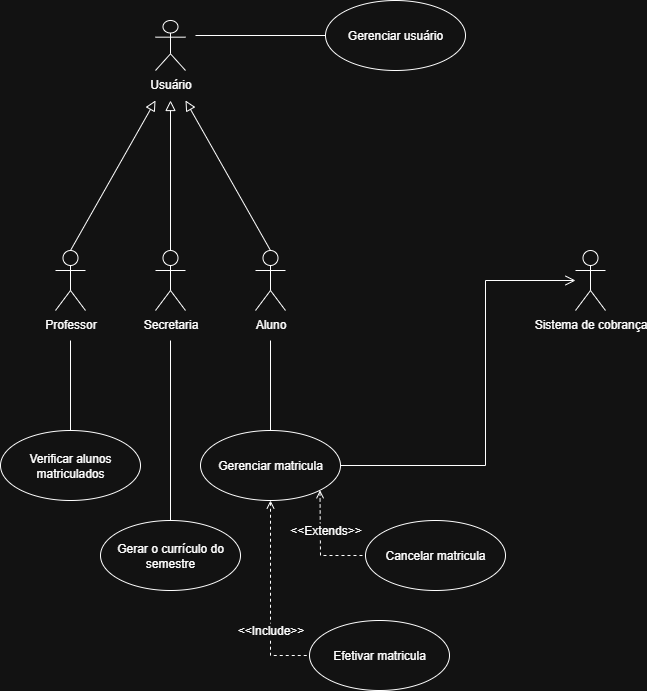

The diagram above was exported from draw.io. Its source (the exported page's mxGraphModel, read from the mxfile embedded in the PNG):
<mxGraphModel dx="860" dy="561" grid="1" gridSize="10" guides="1" tooltips="1" connect="1" arrows="1" fold="1" page="1" pageScale="1" pageWidth="827" pageHeight="1169" math="0" shadow="0">
  <root>
    <mxCell id="0" />
    <mxCell id="1" parent="0" />
    <mxCell id="W2PlJAtgjjylqnO2qihg-1" value="Usuário" style="shape=umlActor;verticalLabelPosition=bottom;verticalAlign=top;html=1;" vertex="1" parent="1">
      <mxGeometry x="190" y="170" width="30" height="50" as="geometry" />
    </mxCell>
    <mxCell id="W2PlJAtgjjylqnO2qihg-31" style="edgeStyle=none;curved=1;rounded=0;orthogonalLoop=1;jettySize=auto;html=1;exitX=0.5;exitY=0;exitDx=0;exitDy=0;exitPerimeter=0;fontSize=12;startSize=8;endSize=8;endArrow=block;endFill=0;" edge="1" parent="1" source="W2PlJAtgjjylqnO2qihg-2">
      <mxGeometry relative="1" as="geometry">
        <mxPoint x="205.0000000000001" y="250" as="targetPoint" />
      </mxGeometry>
    </mxCell>
    <mxCell id="W2PlJAtgjjylqnO2qihg-41" style="edgeStyle=none;curved=1;rounded=0;orthogonalLoop=1;jettySize=auto;html=1;entryX=0.5;entryY=0;entryDx=0;entryDy=0;fontSize=12;startSize=8;endSize=8;endArrow=none;endFill=0;" edge="1" parent="1" target="W2PlJAtgjjylqnO2qihg-40">
      <mxGeometry relative="1" as="geometry">
        <mxPoint x="205" y="490" as="sourcePoint" />
      </mxGeometry>
    </mxCell>
    <mxCell id="W2PlJAtgjjylqnO2qihg-2" value="Secretaria" style="shape=umlActor;verticalLabelPosition=bottom;verticalAlign=top;html=1;" vertex="1" parent="1">
      <mxGeometry x="190" y="400" width="30" height="60" as="geometry" />
    </mxCell>
    <mxCell id="W2PlJAtgjjylqnO2qihg-11" value="Gerenciar&amp;nbsp;&lt;span style=&quot;background-color: transparent; color: light-dark(rgb(0, 0, 0), rgb(255, 255, 255));&quot;&gt;usuário&lt;/span&gt;" style="ellipse;whiteSpace=wrap;html=1;" vertex="1" parent="1">
      <mxGeometry x="360" y="150" width="140" height="70" as="geometry" />
    </mxCell>
    <mxCell id="W2PlJAtgjjylqnO2qihg-12" value="" style="endArrow=none;endFill=0;endSize=12;html=1;rounded=0;fontSize=12;curved=1;entryX=0;entryY=0.5;entryDx=0;entryDy=0;" edge="1" parent="1" target="W2PlJAtgjjylqnO2qihg-11">
      <mxGeometry width="160" relative="1" as="geometry">
        <mxPoint x="230" y="185" as="sourcePoint" />
        <mxPoint x="450" y="270" as="targetPoint" />
      </mxGeometry>
    </mxCell>
    <mxCell id="W2PlJAtgjjylqnO2qihg-33" style="edgeStyle=none;curved=1;rounded=0;orthogonalLoop=1;jettySize=auto;html=1;exitX=0.5;exitY=0;exitDx=0;exitDy=0;exitPerimeter=0;fontSize=12;startSize=8;endSize=8;endArrow=block;endFill=0;" edge="1" parent="1" source="W2PlJAtgjjylqnO2qihg-26">
      <mxGeometry relative="1" as="geometry">
        <mxPoint x="220" y="250" as="targetPoint" />
      </mxGeometry>
    </mxCell>
    <mxCell id="W2PlJAtgjjylqnO2qihg-26" value="Aluno" style="shape=umlActor;verticalLabelPosition=bottom;verticalAlign=top;html=1;" vertex="1" parent="1">
      <mxGeometry x="290" y="400" width="30" height="60" as="geometry" />
    </mxCell>
    <mxCell id="W2PlJAtgjjylqnO2qihg-32" style="edgeStyle=none;curved=1;rounded=0;orthogonalLoop=1;jettySize=auto;html=1;exitX=0.5;exitY=0;exitDx=0;exitDy=0;exitPerimeter=0;fontSize=12;startSize=8;endSize=8;endArrow=block;endFill=0;" edge="1" parent="1" source="W2PlJAtgjjylqnO2qihg-28">
      <mxGeometry relative="1" as="geometry">
        <mxPoint x="190" y="250" as="targetPoint" />
      </mxGeometry>
    </mxCell>
    <mxCell id="W2PlJAtgjjylqnO2qihg-36" value="" style="edgeStyle=none;curved=1;rounded=0;orthogonalLoop=1;jettySize=auto;html=1;fontSize=12;startSize=8;endSize=8;endArrow=none;endFill=0;" edge="1" parent="1" target="W2PlJAtgjjylqnO2qihg-34">
      <mxGeometry relative="1" as="geometry">
        <mxPoint x="105" y="490" as="sourcePoint" />
      </mxGeometry>
    </mxCell>
    <mxCell id="W2PlJAtgjjylqnO2qihg-28" value="Professor" style="shape=umlActor;verticalLabelPosition=bottom;verticalAlign=top;html=1;" vertex="1" parent="1">
      <mxGeometry x="90" y="400" width="30" height="60" as="geometry" />
    </mxCell>
    <mxCell id="W2PlJAtgjjylqnO2qihg-34" value="Verificar alunos matriculados" style="ellipse;whiteSpace=wrap;html=1;" vertex="1" parent="1">
      <mxGeometry x="35" y="580" width="140" height="70" as="geometry" />
    </mxCell>
    <mxCell id="W2PlJAtgjjylqnO2qihg-40" value="Gerar o currículo do semestre" style="ellipse;whiteSpace=wrap;html=1;" vertex="1" parent="1">
      <mxGeometry x="135" y="670" width="140" height="70" as="geometry" />
    </mxCell>
    <mxCell id="W2PlJAtgjjylqnO2qihg-45" style="edgeStyle=none;curved=1;rounded=0;orthogonalLoop=1;jettySize=auto;html=1;entryX=0.5;entryY=0;entryDx=0;entryDy=0;fontSize=12;startSize=8;endSize=8;endArrow=none;endFill=0;" edge="1" parent="1" target="W2PlJAtgjjylqnO2qihg-46">
      <mxGeometry relative="1" as="geometry">
        <mxPoint x="305" y="490" as="sourcePoint" />
      </mxGeometry>
    </mxCell>
    <mxCell id="W2PlJAtgjjylqnO2qihg-58" style="edgeStyle=none;curved=0;rounded=0;orthogonalLoop=1;jettySize=auto;html=1;exitX=1;exitY=0.5;exitDx=0;exitDy=0;fontSize=12;startSize=8;endSize=8;endArrow=open;endFill=0;" edge="1" parent="1" source="W2PlJAtgjjylqnO2qihg-46" target="W2PlJAtgjjylqnO2qihg-51">
      <mxGeometry relative="1" as="geometry">
        <Array as="points">
          <mxPoint x="520" y="615" />
          <mxPoint x="520" y="430" />
        </Array>
      </mxGeometry>
    </mxCell>
    <mxCell id="W2PlJAtgjjylqnO2qihg-46" value="Gerenciar matricula" style="ellipse;whiteSpace=wrap;html=1;" vertex="1" parent="1">
      <mxGeometry x="235" y="580" width="140" height="70" as="geometry" />
    </mxCell>
    <mxCell id="W2PlJAtgjjylqnO2qihg-51" value="Sistema de cobrança" style="shape=umlActor;verticalLabelPosition=bottom;verticalAlign=top;html=1;" vertex="1" parent="1">
      <mxGeometry x="610" y="400" width="30" height="60" as="geometry" />
    </mxCell>
    <mxCell id="W2PlJAtgjjylqnO2qihg-59" value="Cancelar matricula" style="ellipse;whiteSpace=wrap;html=1;" vertex="1" parent="1">
      <mxGeometry x="400" y="670" width="140" height="70" as="geometry" />
    </mxCell>
    <mxCell id="W2PlJAtgjjylqnO2qihg-60" value="Efetivar matricula" style="ellipse;whiteSpace=wrap;html=1;" vertex="1" parent="1">
      <mxGeometry x="344" y="770" width="140" height="70" as="geometry" />
    </mxCell>
    <mxCell id="W2PlJAtgjjylqnO2qihg-61" value="&amp;lt;&amp;lt;Include&amp;gt;&amp;gt;" style="endArrow=none;endSize=12;dashed=1;html=1;rounded=0;fontSize=12;curved=0;exitX=0.5;exitY=1;exitDx=0;exitDy=0;entryX=0;entryY=0.5;entryDx=0;entryDy=0;startArrow=open;startFill=0;endFill=0;" edge="1" parent="1" source="W2PlJAtgjjylqnO2qihg-46" target="W2PlJAtgjjylqnO2qihg-60">
      <mxGeometry x="0.3402" width="160" relative="1" as="geometry">
        <mxPoint x="260" y="860" as="sourcePoint" />
        <mxPoint x="420" y="860" as="targetPoint" />
        <Array as="points">
          <mxPoint x="305" y="805" />
        </Array>
        <mxPoint as="offset" />
      </mxGeometry>
    </mxCell>
    <mxCell id="W2PlJAtgjjylqnO2qihg-62" value="&amp;lt;&amp;lt;Extends&amp;gt;&amp;gt;" style="endArrow=none;endSize=12;dashed=1;html=1;rounded=0;fontSize=12;curved=0;exitX=1;exitY=1;exitDx=0;exitDy=0;entryX=0;entryY=0.5;entryDx=0;entryDy=0;startArrow=open;startFill=0;endFill=0;" edge="1" parent="1" source="W2PlJAtgjjylqnO2qihg-46" target="W2PlJAtgjjylqnO2qihg-59">
      <mxGeometry x="-0.2682" y="5" width="160" relative="1" as="geometry">
        <mxPoint x="344" y="640" as="sourcePoint" />
        <mxPoint x="383" y="795" as="targetPoint" />
        <Array as="points">
          <mxPoint x="355" y="705" />
        </Array>
        <mxPoint as="offset" />
      </mxGeometry>
    </mxCell>
  </root>
</mxGraphModel>